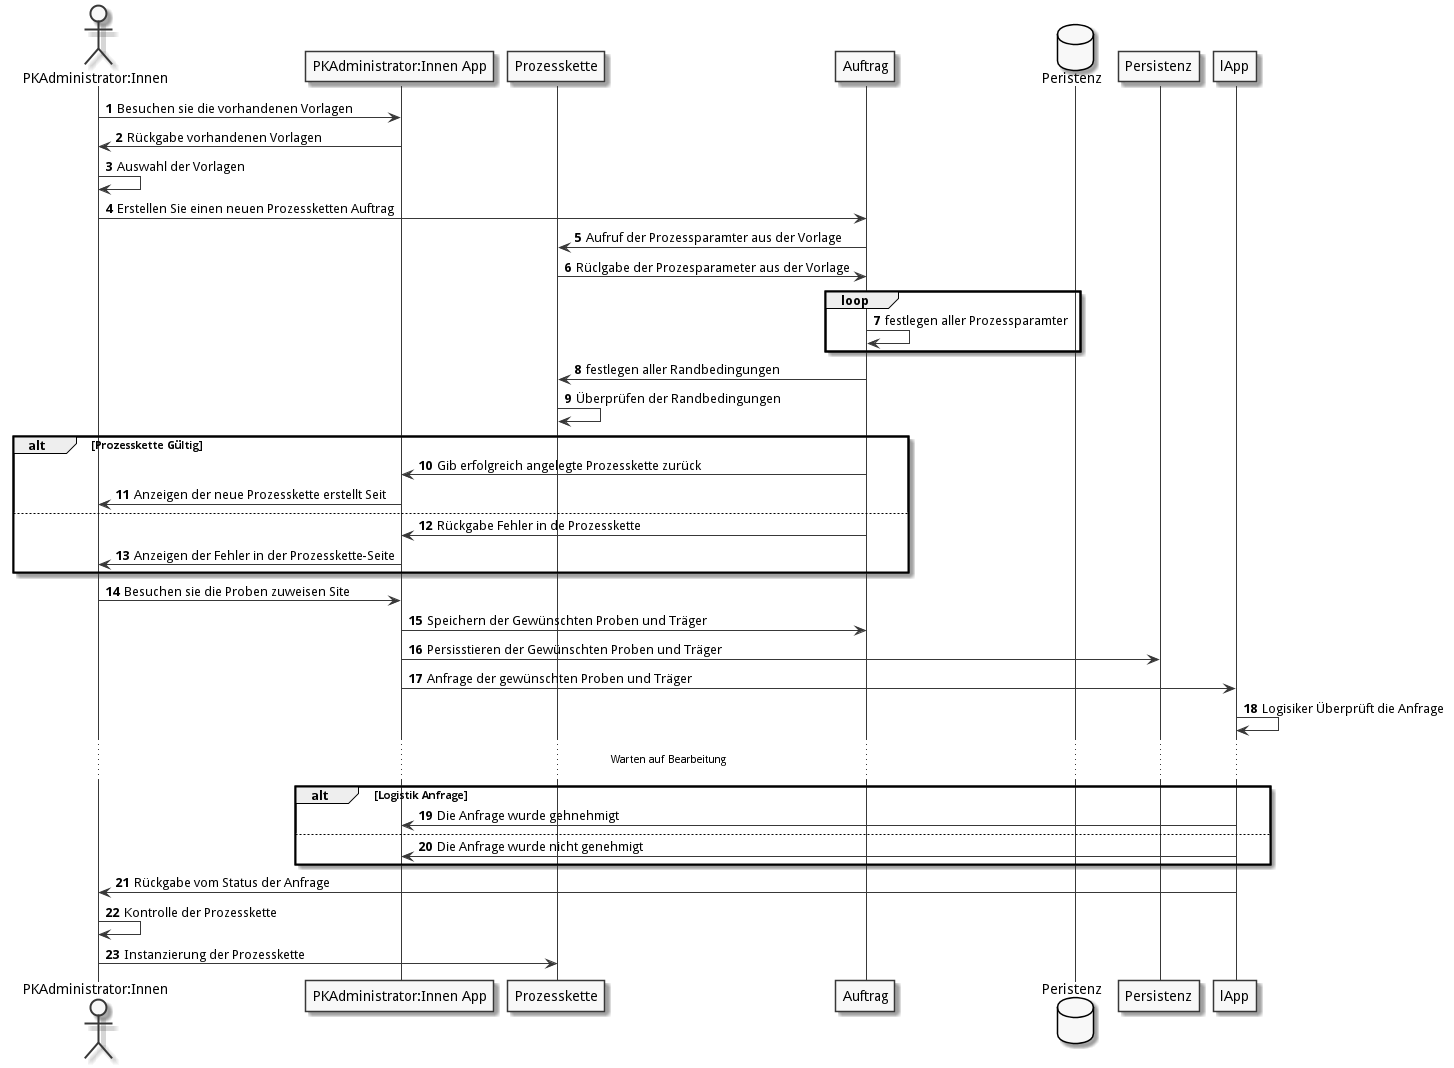

The diagram above was rendered by PlantUML. Its source (embedded in the PNG):
@startuml
autonumber
skinparam monochrome true

actor "PKAdministrator:Innen" as pkA
participant "PKAdministrator:Innen App" as pApp
participant "Prozesskette" as pk
participant "Auftrag"  as a
database Peristenz

pkA -> pApp: Besuchen sie die vorhandenen Vorlagen
pkA <- pApp: Rückgabe vorhandenen Vorlagen
pkA -> pkA: Auswahl der Vorlagen
pkA -> a: Erstellen Sie einen neuen Prozessketten Auftrag
a -> pk: Aufruf der Prozessparamter aus der Vorlage
a <- pk: Rüclgabe der Prozesparameter aus der Vorlage
loop
  a -> a: festlegen aller Prozessparamter 
end
a -> pk: festlegen aller Randbedingungen
pk -> pk: Überprüfen der Randbedingungen
alt Prozesskette Gültig
  a -> pApp: Gib erfolgreich angelegte Prozesskette zurück
  pApp -> pkA: Anzeigen der neue Prozesskette erstellt Seit
else
 a -> pApp: Rückgabe Fehler in de Prozesskette
 pApp -> pkA: Anzeigen der Fehler in der Prozesskette-Seite
end
pkA -> pApp: Besuchen sie die Proben zuweisen Site
pApp -> a: Speichern der Gewünschten Proben und Träger
pApp -> Persistenz: Persisstieren der Gewünschten Proben und Träger
pApp -> lApp: Anfrage der gewünschten Proben und Träger
lApp -> lApp: Logisiker Überprüft die Anfrage
... Warten auf Bearbeitung...
alt Logistik Anfrage
  pApp <- lApp: Die Anfrage wurde gehnehmigt
else
  pApp <- lApp: Die Anfrage wurde nicht genehmigt
end
pkA <- lApp: Rückgabe vom Status der Anfrage
pkA -> pkA: Kontrolle der Prozesskette
pkA -> pk: Instanzierung der Prozesskette
@enduml